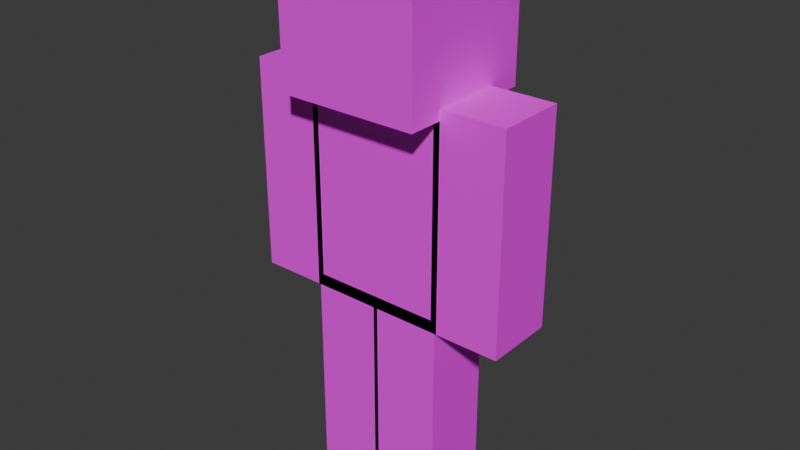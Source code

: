 # Source: player4.3.blend  (saved by Blender 4.4.32; exported with 4.5.12 LTS)
import bpy
from mathutils import Matrix  # noqa: F401  (used for matrix-valued properties, if any)

bpy.ops.wm.read_factory_settings(use_empty=True)
scene = bpy.context.scene
scene.name = 'Scene'

# ---- collections
col_collection = bpy.data.collections.new('Collection'); scene.collection.children.link(col_collection)

# ---- images (referenced by path relative to the original .blend; pixels are not part of the script)
import os
ASSET_DIR = os.environ.get("B2B_ASSET_DIR", "")  # directory of the original .blend (textures are referenced by path, not embedded)
HERE = os.path.dirname(os.path.abspath(__file__))  # packed textures are extracted next to this script under _unpacked/

def load_image(name, relpath, width, height, colorspace="sRGB"):
    """Load a texture the original file referenced (path relative to the .blend, or extracted next to this script)."""
    p = next((c for c in (os.path.join(HERE, relpath), os.path.join(ASSET_DIR, relpath)) if relpath and os.path.exists(c)), "")
    if p:
        img = bpy.data.images.load(p, check_existing=True)
        img.name = name
    else:  # same state as the original file: an image datablock whose file is absent (Cycles renders it pink)
        img = bpy.data.images.new(name, width, height)
        img.source = "FILE"
        img.filepath = "//" + (relpath or name)
    img.colorspace_settings.name = colorspace
    return img
img_skin = load_image('skin', 'Me_Jedi2.png', 1024, 1024, 'sRGB')

# ---- materials (node trees are filled in below, after node groups)
mat_material_001 = bpy.data.materials.new('Material.001')
mat_material_001.surface_render_method = 'BLENDED'
mat_material_001.blend_method = 'BLEND'

# ---- material node trees
mat_material_001.use_nodes = True; mat_material_001.node_tree.nodes.clear()
_N = mat_material_001.node_tree.nodes; _L = mat_material_001.node_tree.links
n0 = _N.new('ShaderNodeBsdfPrincipled'); n0.name = 'Principled BSDF'; n0.location = (10, 300)
n1 = _N.new('ShaderNodeOutputMaterial'); n1.name = 'Material Output'; n1.location = (300, 300)
n2 = _N.new('ShaderNodeTexImage'); n2.name = 'Image Texture'; n2.location = (-440, 210)
n2.label = 'BASE COLOR'
n2.image = img_skin
n2.interpolation = 'Closest'
n2.extension = 'CLIP'
_L.new(n0.outputs[0], n1.inputs[0])
_L.new(n2.outputs[0], n0.inputs[0])
n1.is_active_output = True

# ---- world
world_world = bpy.data.worlds.new('World'); scene.world = world_world
world_world.use_nodes = True; world_world.node_tree.nodes.clear()
_N = world_world.node_tree.nodes; _L = world_world.node_tree.links
n0 = _N.new('ShaderNodeOutputWorld'); n0.name = 'World Output'; n0.location = (300, 300)
n1 = _N.new('ShaderNodeBackground'); n1.name = 'Background'; n1.location = (10, 300)
n1.inputs[0].default_value = (0.05088, 0.05088, 0.05088, 1.0)
_L.new(n1.outputs[0], n0.inputs[0])
n0.is_active_output = True
world_world.color = (0.05088, 0.05088, 0.05088)
world_world.sun_shadow_jitter_overblur = 0.0

# ---- meshes
me_cube_001 = bpy.data.meshes.new('Cube.001')
me_cube_001.from_pydata([(0.35, 0.35, 1.0), (0.35, 0.35, 1.0), (0.35, 0.35, 1.0), (0.35, 0.35, -1.0), (0.35, 0.35, -1.0), (0.35, 0.35, -1.0), (0.35, -0.35, 1.0), (0.35, -0.35, 1.0), (0.35, -0.35, 1.0), (0.35, -0.35, -1.0), (0.35, -0.35, -1.0), (0.35, -0.35, -1.0), (-0.35, 0.35, 1.0), (-0.35, 0.35, 1.0), (-0.35, 0.35, 1.0), (-0.35, 0.35, -1.0), (-0.35, 0.35, -1.0), (-0.35, 0.35, -1.0), (-0.35, -0.35, 1.0), (-0.35, -0.35, 1.0), (-0.35, -0.35, 1.0), (-0.35, -0.35, -1.0), (-0.35, -0.35, -1.0), (-0.35, -0.35, -1.0)], [], [(1, 14, 20), (1, 20, 7), (10, 6, 19), (10, 19, 23), (21, 18, 12), (21, 12, 15), (16, 3, 9), (16, 9, 22), (5, 2, 8), (5, 8, 11), (17, 13, 0), (17, 0, 4)])
_uv = me_cube_001.uv_layers.new(name='UVMap')
_uv.uv.foreach_set('vector', [0.125, 0.75, 0.0625, 0.75, 0.0625, 0.6875, 0.125, 0.75, 0.0625, 0.6875, 0.125, 0.6875, 0.125, 0.5, 0.125, 0.6875, 0.0625, 0.6875, 0.125, 0.5, 0.0625, 0.6875, 0.0625, 0.5, 0.0625, 0.5, 0.0625, 0.6875, 0.0, 0.6875, 0.0625, 0.5, 0.0, 0.6875, 0.0, 0.5, 0.125, 0.6875, 0.1875, 0.6875, 0.1875, 0.75, 0.125, 0.6875, 0.1875, 0.75, 0.125, 0.75, 0.1875, 0.5, 0.1875, 0.6875, 0.125, 0.6875, 0.1875, 0.5, 0.125, 0.6875, 0.125, 0.5, 0.25, 0.5, 0.25, 0.6875, 0.1875, 0.6875, 0.25, 0.5, 0.1875, 0.6875, 0.1875, 0.5])
me_cube_001.materials.append(mat_material_001)
me_cube_001.update()
me_cube_001.normals_split_custom_set([tuple(v) for v in zip(*[iter([0.0, 0.0, 1.0, 0.0, 0.0, 1.0, 0.0, 0.0, 1.0, 0.0, 0.0, 1.0, 0.0, 0.0, 1.0, 0.0, 0.0, 1.0, 0.0, -1.0, 0.0, 0.0, -1.0, 0.0, 0.0, -1.0, 0.0, 0.0, -1.0, 0.0, 0.0, -1.0, 0.0, 0.0, -1.0, 0.0, -1.0, 0.0, 0.0, -1.0, 0.0, 0.0, -1.0, 0.0, 0.0, -1.0, 0.0, 0.0, -1.0, 0.0, 0.0, -1.0, 0.0, 0.0, 0.0, 0.0, -1.0, 0.0, 0.0, -1.0, 0.0, 0.0, -1.0, 0.0, 0.0, -1.0, 0.0, 0.0, -1.0, 0.0, 0.0, -1.0, 1.0, 0.0, 0.0, 1.0, 0.0, 0.0, 1.0, 0.0, 0.0, 1.0, 0.0, 0.0, 1.0, 0.0, 0.0, 1.0, 0.0, 0.0, 0.0, 1.0, 0.0, 0.0, 1.0, 0.0, 0.0, 1.0, 0.0, 0.0, 1.0, 0.0, 0.0, 1.0, 0.0, 0.0, 1.0, 0.0])] * 3)])
me_cube_002 = bpy.data.meshes.new('Cube.002')
me_cube_002.from_pydata([(0.35, 0.35, 1.0), (0.35, 0.35, 1.0), (0.35, 0.35, 1.0), (0.35, 0.35, -1.0), (0.35, 0.35, -1.0), (0.35, 0.35, -1.0), (0.35, -0.35, 1.0), (0.35, -0.35, 1.0), (0.35, -0.35, 1.0), (0.35, -0.35, -1.0), (0.35, -0.35, -1.0), (0.35, -0.35, -1.0), (-0.35, 0.35, 1.0), (-0.35, 0.35, 1.0), (-0.35, 0.35, 1.0), (-0.35, 0.35, -1.0), (-0.35, 0.35, -1.0), (-0.35, 0.35, -1.0), (-0.35, -0.35, 1.0), (-0.35, -0.35, 1.0), (-0.35, -0.35, 1.0), (-0.35, -0.35, -1.0), (-0.35, -0.35, -1.0), (-0.35, -0.35, -1.0)], [], [(1, 14, 20), (1, 20, 7), (10, 6, 19), (10, 19, 23), (21, 18, 12), (21, 12, 15), (16, 3, 9), (16, 9, 22), (5, 2, 8), (5, 8, 11), (17, 13, 0), (17, 0, 4)])
_uv = me_cube_002.uv_layers.new(name='UVMap')
_uv.uv.foreach_set('vector', [0.375, 0.25, 0.3125, 0.25, 0.3125, 0.1875, 0.375, 0.25, 0.3125, 0.1875, 0.375, 0.1875, 0.375, 0.0, 0.375, 0.1875, 0.3125, 0.1875, 0.375, 0.0, 0.3125, 0.1875, 0.3125, 0.0, 0.3125, 0.0, 0.3125, 0.1875, 0.25, 0.1875, 0.3125, 0.0, 0.25, 0.1875, 0.25, 0.0, 0.4375, 0.25, 0.375, 0.25, 0.375, 0.1875, 0.4375, 0.25, 0.375, 0.1875, 0.4375, 0.1875, 0.4375, 0.0, 0.4375, 0.1875, 0.375, 0.1875, 0.4375, 0.0, 0.375, 0.1875, 0.375, 0.0, 0.5, 0.0, 0.5, 0.1875, 0.4375, 0.1875, 0.5, 0.0, 0.4375, 0.1875, 0.4375, 0.0])
me_cube_002.materials.append(mat_material_001)
me_cube_002.update()
me_cube_002.normals_split_custom_set([tuple(v) for v in zip(*[iter([0.0, 0.0, 1.0, 0.0, 0.0, 1.0, 0.0, 0.0, 1.0, 0.0, 0.0, 1.0, 0.0, 0.0, 1.0, 0.0, 0.0, 1.0, 0.0, -1.0, 0.0, 0.0, -1.0, 0.0, 0.0, -1.0, 0.0, 0.0, -1.0, 0.0, 0.0, -1.0, 0.0, 0.0, -1.0, 0.0, -1.0, 0.0, 0.0, -1.0, 0.0, 0.0, -1.0, 0.0, 0.0, -1.0, 0.0, 0.0, -1.0, 0.0, 0.0, -1.0, 0.0, 0.0, 0.0, 0.0, -1.0, 0.0, 0.0, -1.0, 0.0, 0.0, -1.0, 0.0, 0.0, -1.0, 0.0, 0.0, -1.0, 0.0, 0.0, -1.0, 1.0, 0.0, 0.0, 1.0, 0.0, 0.0, 1.0, 0.0, 0.0, 1.0, 0.0, 0.0, 1.0, 0.0, 0.0, 1.0, 0.0, 0.0, 0.0, 1.0, 0.0, 0.0, 1.0, 0.0, 0.0, 1.0, 0.0, 0.0, 1.0, 0.0, 0.0, 1.0, 0.0, 0.0, 1.0, 0.0])] * 3)])
me_cube_003 = bpy.data.meshes.new('Cube.003')
me_cube_003.from_pydata([(0.7, 0.35, 1.0), (0.7, 0.35, 1.0), (0.7, 0.35, 1.0), (0.7, 0.35, -1.0), (0.7, 0.35, -1.0), (0.7, 0.35, -1.0), (0.7, -0.35, 1.0), (0.7, -0.35, 1.0), (0.7, -0.35, 1.0), (0.7, -0.35, -1.0), (0.7, -0.35, -1.0), (0.7, -0.35, -1.0), (-0.7, 0.35, 1.0), (-0.7, 0.35, 1.0), (-0.7, 0.35, 1.0), (-0.7, 0.35, -1.0), (-0.7, 0.35, -1.0), (-0.7, 0.35, -1.0), (-0.7, -0.35, 1.0), (-0.7, -0.35, 1.0), (-0.7, -0.35, 1.0), (-0.7, -0.35, -1.0), (-0.7, -0.35, -1.0), (-0.7, -0.35, -1.0)], [], [(1, 14, 20), (1, 20, 7), (10, 6, 19), (10, 19, 23), (21, 18, 12), (21, 12, 15), (16, 3, 9), (16, 9, 22), (5, 2, 8), (5, 8, 11), (17, 13, 0), (17, 0, 4)])
_uv = me_cube_003.uv_layers.new(name='UVMap')
_uv.uv.foreach_set('vector', [0.4375, 0.75, 0.3125, 0.75, 0.3125, 0.6875, 0.4375, 0.75, 0.3125, 0.6875, 0.4375, 0.6875, 0.4375, 0.5, 0.4375, 0.6875, 0.3125, 0.6875, 0.4375, 0.5, 0.3125, 0.6875, 0.3125, 0.5, 0.3125, 0.5003, 0.3125, 0.6872, 0.25, 0.6872, 0.3125, 0.5003, 0.25, 0.6872, 0.25, 0.5003, 0.5625, 0.75, 0.4375, 0.75, 0.4375, 0.6875, 0.5625, 0.75, 0.4375, 0.6875, 0.5625, 0.6875, 0.5, 0.5, 0.5, 0.6875, 0.4375, 0.6875, 0.5, 0.5, 0.4375, 0.6875, 0.4375, 0.5, 0.625, 0.5, 0.625, 0.6875, 0.5, 0.6875, 0.625, 0.5, 0.5, 0.6875, 0.5, 0.5])
me_cube_003.materials.append(mat_material_001)
me_cube_003.update()
me_cube_003.normals_split_custom_set([tuple(v) for v in zip(*[iter([0.0, 0.0, 1.0, 0.0, 0.0, 1.0, 0.0, 0.0, 1.0, 0.0, 0.0, 1.0, 0.0, 0.0, 1.0, 0.0, 0.0, 1.0, 0.0, -1.0, 0.0, 0.0, -1.0, 0.0, 0.0, -1.0, 0.0, 0.0, -1.0, 0.0, 0.0, -1.0, 0.0, 0.0, -1.0, 0.0, -1.0, 0.0, 0.0, -1.0, 0.0, 0.0, -1.0, 0.0, 0.0, -1.0, 0.0, 0.0, -1.0, 0.0, 0.0, -1.0, 0.0, 0.0, 0.0, 0.0, -1.0, 0.0, 0.0, -1.0, 0.0, 0.0, -1.0, 0.0, 0.0, -1.0, 0.0, 0.0, -1.0, 0.0, 0.0, -1.0, 1.0, 0.0, 0.0, 1.0, 0.0, 0.0, 1.0, 0.0, 0.0, 1.0, 0.0, 0.0, 1.0, 0.0, 0.0, 1.0, 0.0, 0.0, 0.0, 1.0, 0.0, 0.0, 1.0, 0.0, 0.0, 1.0, 0.0, 0.0, 1.0, 0.0, 0.0, 1.0, 0.0, 0.0, 1.0, 0.0])] * 3)])
me_cube_004 = bpy.data.meshes.new('Cube.004')
me_cube_004.from_pydata([(0.35, 0.35, 1.0), (0.35, 0.35, 1.0), (0.35, 0.35, 1.0), (0.35, 0.35, -1.0), (0.35, 0.35, -1.0), (0.35, 0.35, -1.0), (0.35, -0.35, 1.0), (0.35, -0.35, 1.0), (0.35, -0.35, 1.0), (0.35, -0.35, -1.0), (0.35, -0.35, -1.0), (0.35, -0.35, -1.0), (-0.35, 0.35, 1.0), (-0.35, 0.35, 1.0), (-0.35, 0.35, 1.0), (-0.35, 0.35, -1.0), (-0.35, 0.35, -1.0), (-0.35, 0.35, -1.0), (-0.35, -0.35, 1.0), (-0.35, -0.35, 1.0), (-0.35, -0.35, 1.0), (-0.35, -0.35, -1.0), (-0.35, -0.35, -1.0), (-0.35, -0.35, -1.0)], [], [(1, 14, 20), (1, 20, 7), (10, 6, 19), (10, 19, 23), (21, 18, 12), (21, 12, 15), (16, 3, 9), (16, 9, 22), (5, 2, 8), (5, 8, 11), (17, 13, 0), (17, 0, 4)])
_uv = me_cube_004.uv_layers.new(name='UVMap')
_uv.uv.foreach_set('vector', [0.75, 0.75, 0.6875, 0.75, 0.6875, 0.6875, 0.75, 0.75, 0.6875, 0.6875, 0.75, 0.6875, 0.75, 0.5, 0.75, 0.6875, 0.6875, 0.6875, 0.75, 0.5, 0.6875, 0.6875, 0.6875, 0.5, 0.6875, 0.5, 0.6875, 0.6875, 0.625, 0.6875, 0.6875, 0.5, 0.625, 0.6875, 0.625, 0.5, 0.75, 0.6875, 0.8125, 0.6875, 0.8125, 0.75, 0.75, 0.6875, 0.8125, 0.75, 0.75, 0.75, 0.8125, 0.5, 0.8125, 0.6875, 0.75, 0.6875, 0.8125, 0.5, 0.75, 0.6875, 0.75, 0.5, 0.875, 0.5, 0.875, 0.6875, 0.8125, 0.6875, 0.875, 0.5, 0.8125, 0.6875, 0.8125, 0.5])
me_cube_004.materials.append(mat_material_001)
me_cube_004.update()
me_cube_004.normals_split_custom_set([tuple(v) for v in zip(*[iter([0.0, 0.0, 1.0, 0.0, 0.0, 1.0, 0.0, 0.0, 1.0, 0.0, 0.0, 1.0, 0.0, 0.0, 1.0, 0.0, 0.0, 1.0, 0.0, -1.0, 0.0, 0.0, -1.0, 0.0, 0.0, -1.0, 0.0, 0.0, -1.0, 0.0, 0.0, -1.0, 0.0, 0.0, -1.0, 0.0, -1.0, 0.0, 0.0, -1.0, 0.0, 0.0, -1.0, 0.0, 0.0, -1.0, 0.0, 0.0, -1.0, 0.0, 0.0, -1.0, 0.0, 0.0, 0.0, 0.0, -1.0, 0.0, 0.0, -1.0, 0.0, 0.0, -1.0, 0.0, 0.0, -1.0, 0.0, 0.0, -1.0, 0.0, 0.0, -1.0, 1.0, 0.0, 0.0, 1.0, 0.0, 0.0, 1.0, 0.0, 0.0, 1.0, 0.0, 0.0, 1.0, 0.0, 0.0, 1.0, 0.0, 0.0, 0.0, 1.0, 0.0, 0.0, 1.0, 0.0, 0.0, 1.0, 0.0, 0.0, 1.0, 0.0, 0.0, 1.0, 0.0, 0.0, 1.0, 0.0])] * 3)])
me_cube_005 = bpy.data.meshes.new('Cube.005')
me_cube_005.from_pydata([(0.35, 0.35, 1.0), (0.35, 0.35, 1.0), (0.35, 0.35, 1.0), (0.35, 0.35, -1.0), (0.35, 0.35, -1.0), (0.35, 0.35, -1.0), (0.35, -0.35, 1.0), (0.35, -0.35, 1.0), (0.35, -0.35, 1.0), (0.35, -0.35, -1.0), (0.35, -0.35, -1.0), (0.35, -0.35, -1.0), (-0.35, 0.35, 1.0), (-0.35, 0.35, 1.0), (-0.35, 0.35, 1.0), (-0.35, 0.35, -1.0), (-0.35, 0.35, -1.0), (-0.35, 0.35, -1.0), (-0.35, -0.35, 1.0), (-0.35, -0.35, 1.0), (-0.35, -0.35, 1.0), (-0.35, -0.35, -1.0), (-0.35, -0.35, -1.0), (-0.35, -0.35, -1.0)], [], [(1, 14, 20), (1, 20, 7), (10, 6, 19), (10, 19, 23), (21, 18, 12), (21, 12, 15), (16, 3, 9), (16, 9, 22), (5, 2, 8), (5, 8, 11), (17, 13, 0), (17, 0, 4)])
_uv = me_cube_005.uv_layers.new(name='UVMap')
_uv.uv.foreach_set('vector', [0.625, 0.25, 0.5625, 0.25, 0.5625, 0.1875, 0.625, 0.25, 0.5625, 0.1875, 0.625, 0.1875, 0.625, 0.0, 0.625, 0.1875, 0.5625, 0.1875, 0.625, 0.0, 0.5625, 0.1875, 0.5625, 0.0, 0.5625, 0.0, 0.5625, 0.1875, 0.5, 0.1875, 0.5625, 0.0, 0.5, 0.1875, 0.5, 0.0, 0.6877, 0.2497, 0.6248, 0.2497, 0.6248, 0.1872, 0.6877, 0.2497, 0.6248, 0.1872, 0.6877, 0.1872, 0.6875, 0.0, 0.6875, 0.1875, 0.625, 0.1875, 0.6875, 0.0, 0.625, 0.1875, 0.625, 0.0, 0.75, 0.0, 0.75, 0.1875, 0.6875, 0.1875, 0.75, 0.0, 0.6875, 0.1875, 0.6875, 0.0])
me_cube_005.materials.append(mat_material_001)
me_cube_005.update()
me_cube_005.normals_split_custom_set([tuple(v) for v in zip(*[iter([0.0, 0.0, 1.0, 0.0, 0.0, 1.0, 0.0, 0.0, 1.0, 0.0, 0.0, 1.0, 0.0, 0.0, 1.0, 0.0, 0.0, 1.0, 0.0, -1.0, 0.0, 0.0, -1.0, 0.0, 0.0, -1.0, 0.0, 0.0, -1.0, 0.0, 0.0, -1.0, 0.0, 0.0, -1.0, 0.0, -1.0, 0.0, 0.0, -1.0, 0.0, 0.0, -1.0, 0.0, 0.0, -1.0, 0.0, 0.0, -1.0, 0.0, 0.0, -1.0, 0.0, 0.0, 0.0, 0.0, -1.0, 0.0, 0.0, -1.0, 0.0, 0.0, -1.0, 0.0, 0.0, -1.0, 0.0, 0.0, -1.0, 0.0, 0.0, -1.0, 1.0, 0.0, 0.0, 1.0, 0.0, 0.0, 1.0, 0.0, 0.0, 1.0, 0.0, 0.0, 1.0, 0.0, 0.0, 1.0, 0.0, 0.0, 0.0, 1.0, 0.0, 0.0, 1.0, 0.0, 0.0, 1.0, 0.0, 0.0, 1.0, 0.0, 0.0, 1.0, 0.0, 0.0, 1.0, 0.0])] * 3)])
me_cube_006 = bpy.data.meshes.new('Cube.006')
me_cube_006.from_pydata([(0.7, 0.665, 0.65), (0.7, 0.665, 0.65), (0.7, 0.665, 0.65), (0.7, 0.665, -0.65), (0.7, 0.665, -0.65), (0.7, 0.665, -0.65), (0.7, -0.665, 0.65), (0.7, -0.665, 0.65), (0.7, -0.665, 0.65), (0.7, -0.665, -0.65), (0.7, -0.665, -0.65), (0.7, -0.665, -0.65), (-0.7, 0.665, 0.65), (-0.7, 0.665, 0.65), (-0.7, 0.665, 0.65), (-0.7, 0.665, -0.65), (-0.7, 0.665, -0.65), (-0.7, 0.665, -0.65), (-0.7, -0.665, 0.65), (-0.7, -0.665, 0.65), (-0.7, -0.665, 0.65), (-0.7, -0.665, -0.65), (-0.7, -0.665, -0.65), (-0.7, -0.665, -0.65)], [], [(1, 14, 20), (1, 20, 7), (10, 6, 19), (10, 19, 23), (21, 18, 12), (21, 12, 15), (16, 3, 9), (16, 9, 22), (5, 2, 8), (5, 8, 11), (17, 13, 0), (17, 0, 4)])
_uv = me_cube_006.uv_layers.new(name='UVMap')
_uv.uv.foreach_set('vector', [0.25, 1.0, 0.125, 1.0, 0.125, 0.875, 0.25, 1.0, 0.125, 0.875, 0.25, 0.875, 0.25, 0.75, 0.25, 0.875, 0.125, 0.875, 0.25, 0.75, 0.125, 0.875, 0.125, 0.75, 0.125, 0.75, 0.125, 0.875, 3.725e-09, 0.875, 0.125, 0.75, 3.725e-09, 0.875, 0.0, 0.75, 0.375, 1.0, 0.25, 1.0, 0.25, 0.875, 0.375, 1.0, 0.25, 0.875, 0.375, 0.875, 0.375, 0.75, 0.375, 0.875, 0.25, 0.875, 0.375, 0.75, 0.25, 0.875, 0.25, 0.75, 0.5, 0.75, 0.5, 0.875, 0.375, 0.875, 0.5, 0.75, 0.375, 0.875, 0.375, 0.75])
me_cube_006.materials.append(mat_material_001)
me_cube_006.update()
me_cube_006.normals_split_custom_set([tuple(v) for v in zip(*[iter([0.0, 0.0, 1.0, 0.0, 0.0, 1.0, 0.0, 0.0, 1.0, 0.0, 0.0, 1.0, 0.0, 0.0, 1.0, 0.0, 0.0, 1.0, 0.0, -1.0, 0.0, 0.0, -1.0, 0.0, 0.0, -1.0, 0.0, 0.0, -1.0, 0.0, 0.0, -1.0, 0.0, 0.0, -1.0, 0.0, -1.0, 0.0, 0.0, -1.0, 0.0, 0.0, -1.0, 0.0, 0.0, -1.0, 0.0, 0.0, -1.0, 0.0, 0.0, -1.0, 0.0, 0.0, 0.0, 0.0, -1.0, 0.0, 0.0, -1.0, 0.0, 0.0, -1.0, 0.0, 0.0, -1.0, 0.0, 0.0, -1.0, 0.0, 0.0, -1.0, 1.0, 0.0, 0.0, 1.0, 0.0, 0.0, 1.0, 0.0, 0.0, 1.0, 0.0, 0.0, 1.0, 0.0, 0.0, 1.0, 0.0, 0.0, 0.0, 1.0, 0.0, 0.0, 1.0, 0.0, 0.0, 1.0, 0.0, 0.0, 1.0, 0.0, 0.0, 1.0, 0.0, 0.0, 1.0, 0.0])] * 3)])
me_cube_008 = bpy.data.meshes.new('Cube.008')
me_cube_008.from_pydata([(0.7, 0.35, 1.0), (0.7, 0.35, 1.0), (0.7, 0.35, 1.0), (0.7, 0.35, -1.0), (0.7, 0.35, -1.0), (0.7, 0.35, -1.0), (0.7, -0.35, 1.0), (0.7, -0.35, 1.0), (0.7, -0.35, 1.0), (0.7, -0.35, -1.0), (0.7, -0.35, -1.0), (0.7, -0.35, -1.0), (-0.7, 0.35, 1.0), (-0.7, 0.35, 1.0), (-0.7, 0.35, 1.0), (-0.7, 0.35, -1.0), (-0.7, 0.35, -1.0), (-0.7, 0.35, -1.0), (-0.7, -0.35, 1.0), (-0.7, -0.35, 1.0), (-0.7, -0.35, 1.0), (-0.7, -0.35, -1.0), (-0.7, -0.35, -1.0), (-0.7, -0.35, -1.0)], [], [(1, 14, 20), (1, 20, 7), (10, 6, 19), (10, 19, 23), (21, 18, 12), (21, 12, 15), (16, 3, 9), (16, 9, 22), (5, 2, 8), (5, 8, 11), (17, 13, 0), (17, 0, 4)])
_uv = me_cube_008.uv_layers.new(name='UVMap')
_uv.uv.foreach_set('vector', [0.4375, 0.5, 0.3125, 0.5, 0.3125, 0.4375, 0.4375, 0.5, 0.3125, 0.4375, 0.4375, 0.4375, 0.4375, 0.25, 0.4375, 0.4375, 0.3125, 0.4375, 0.4375, 0.25, 0.3125, 0.4375, 0.3125, 0.25, 0.3125, 0.2501, 0.3125, 0.437, 0.2503, 0.437, 0.3125, 0.2501, 0.2503, 0.437, 0.2503, 0.2501, 0.5625, 0.5, 0.4375, 0.5, 0.4375, 0.4375, 0.5625, 0.5, 0.4375, 0.4375, 0.5625, 0.4375, 0.5001, 0.2501, 0.5001, 0.4371, 0.4374, 0.4371, 0.5001, 0.2501, 0.4374, 0.4371, 0.4374, 0.2501, 0.625, 0.25, 0.625, 0.4375, 0.5, 0.4375, 0.625, 0.25, 0.5, 0.4375, 0.5, 0.25])
me_cube_008.materials.append(mat_material_001)
me_cube_008.update()
me_cube_008.normals_split_custom_set([tuple(v) for v in zip(*[iter([0.0, 0.0, 1.0, 0.0, 0.0, 1.0, 0.0, 0.0, 1.0, 0.0, 0.0, 1.0, 0.0, 0.0, 1.0, 0.0, 0.0, 1.0, 0.0, -1.0, 0.0, 0.0, -1.0, 0.0, 0.0, -1.0, 0.0, 0.0, -1.0, 0.0, 0.0, -1.0, 0.0, 0.0, -1.0, 0.0, -1.0, 0.0, 0.0, -1.0, 0.0, 0.0, -1.0, 0.0, 0.0, -1.0, 0.0, 0.0, -1.0, 0.0, 0.0, -1.0, 0.0, 0.0, 0.0, 0.0, -1.0, 0.0, 0.0, -1.0, 0.0, 0.0, -1.0, 0.0, 0.0, -1.0, 0.0, 0.0, -1.0, 0.0, 0.0, -1.0, 1.0, 0.0, 0.0, 1.0, 0.0, 0.0, 1.0, 0.0, 0.0, 1.0, 0.0, 0.0, 1.0, 0.0, 0.0, 1.0, 0.0, 0.0, 0.0, 1.0, 0.0, 0.0, 1.0, 0.0, 0.0, 1.0, 0.0, 0.0, 1.0, 0.0, 0.0, 1.0, 0.0, 0.0, 1.0, 0.0])] * 3)])
me_cube_009 = bpy.data.meshes.new('Cube.009')
me_cube_009.from_pydata([(0.35, 0.35, 1.0), (0.35, 0.35, 1.0), (0.35, 0.35, 1.0), (0.35, 0.35, -1.0), (0.35, 0.35, -1.0), (0.35, 0.35, -1.0), (0.35, -0.35, 1.0), (0.35, -0.35, 1.0), (0.35, -0.35, 1.0), (0.35, -0.35, -1.0), (0.35, -0.35, -1.0), (0.35, -0.35, -1.0), (-0.35, 0.35, 1.0), (-0.35, 0.35, 1.0), (-0.35, 0.35, 1.0), (-0.35, 0.35, -1.0), (-0.35, 0.35, -1.0), (-0.35, 0.35, -1.0), (-0.35, -0.35, 1.0), (-0.35, -0.35, 1.0), (-0.35, -0.35, 1.0), (-0.35, -0.35, -1.0), (-0.35, -0.35, -1.0), (-0.35, -0.35, -1.0)], [], [(1, 14, 20), (1, 20, 7), (10, 6, 19), (10, 19, 23), (21, 18, 12), (21, 12, 15), (16, 3, 9), (16, 9, 22), (5, 2, 8), (5, 8, 11), (17, 13, 0), (17, 0, 4)])
_uv = me_cube_009.uv_layers.new(name='UVMap')
_uv.uv.foreach_set('vector', [0.125, 0.5, 0.0625, 0.5, 0.0625, 0.4375, 0.125, 0.5, 0.0625, 0.4375, 0.125, 0.4375, 0.125, 0.25, 0.125, 0.4375, 0.0625, 0.4375, 0.125, 0.25, 0.0625, 0.4375, 0.0625, 0.25, 0.0625, 0.25, 0.0625, 0.4375, 0.0, 0.4375, 0.0625, 0.25, 0.0, 0.4375, 0.0, 0.25, 0.125, 0.4375, 0.1875, 0.4375, 0.1875, 0.5, 0.125, 0.4375, 0.1875, 0.5, 0.125, 0.5, 0.1875, 0.25, 0.1875, 0.4375, 0.125, 0.4375, 0.1875, 0.25, 0.125, 0.4375, 0.125, 0.25, 0.25, 0.25, 0.25, 0.4375, 0.1875, 0.4375, 0.25, 0.25, 0.1875, 0.4375, 0.1875, 0.25])
me_cube_009.materials.append(mat_material_001)
me_cube_009.update()
me_cube_009.normals_split_custom_set([tuple(v) for v in zip(*[iter([0.0, 0.0, 1.0, 0.0, 0.0, 1.0, 0.0, 0.0, 1.0, 0.0, 0.0, 1.0, 0.0, 0.0, 1.0, 0.0, 0.0, 1.0, 0.0, -1.0, 0.0, 0.0, -1.0, 0.0, 0.0, -1.0, 0.0, 0.0, -1.0, 0.0, 0.0, -1.0, 0.0, 0.0, -1.0, 0.0, -1.0, 0.0, 0.0, -1.0, 0.0, 0.0, -1.0, 0.0, 0.0, -1.0, 0.0, 0.0, -1.0, 0.0, 0.0, -1.0, 0.0, 0.0, 0.0, 0.0, -1.0, 0.0, 0.0, -1.0, 0.0, 0.0, -1.0, 0.0, 0.0, -1.0, 0.0, 0.0, -1.0, 0.0, 0.0, -1.0, 1.0, 0.0, 0.0, 1.0, 0.0, 0.0, 1.0, 0.0, 0.0, 1.0, 0.0, 0.0, 1.0, 0.0, 0.0, 1.0, 0.0, 0.0, 0.0, 1.0, 0.0, 0.0, 1.0, 0.0, 0.0, 1.0, 0.0, 0.0, 1.0, 0.0, 0.0, 1.0, 0.0, 0.0, 1.0, 0.0])] * 3)])
me_cube_010 = bpy.data.meshes.new('Cube.010')
me_cube_010.from_pydata([(0.35, 0.35, 1.0), (0.35, 0.35, 1.0), (0.35, 0.35, 1.0), (0.35, 0.35, -1.0), (0.35, 0.35, -1.0), (0.35, 0.35, -1.0), (0.35, -0.35, 1.0), (0.35, -0.35, 1.0), (0.35, -0.35, 1.0), (0.35, -0.35, -1.0), (0.35, -0.35, -1.0), (0.35, -0.35, -1.0), (-0.35, 0.35, 1.0), (-0.35, 0.35, 1.0), (-0.35, 0.35, 1.0), (-0.35, 0.35, -1.0), (-0.35, 0.35, -1.0), (-0.35, 0.35, -1.0), (-0.35, -0.35, 1.0), (-0.35, -0.35, 1.0), (-0.35, -0.35, 1.0), (-0.35, -0.35, -1.0), (-0.35, -0.35, -1.0), (-0.35, -0.35, -1.0)], [], [(1, 14, 20), (1, 20, 7), (10, 6, 19), (10, 19, 23), (21, 18, 12), (21, 12, 15), (16, 3, 9), (16, 9, 22), (5, 2, 8), (5, 8, 11), (17, 13, 0), (17, 0, 4)])
_uv = me_cube_010.uv_layers.new(name='UVMap')
_uv.uv.foreach_set('vector', [0.125, 0.25, 0.0625, 0.25, 0.0625, 0.1875, 0.125, 0.25, 0.0625, 0.1875, 0.125, 0.1875, 0.125, 0.0, 0.125, 0.1875, 0.0625, 0.1875, 0.125, 0.0, 0.0625, 0.1875, 0.0625, 0.0, 0.0625, 0.0, 0.0625, 0.1875, 0.0, 0.1875, 0.0625, 0.0, 0.0, 0.1875, 0.0, 0.0, 0.125, 0.1875, 0.1875, 0.1875, 0.1875, 0.25, 0.125, 0.1875, 0.1875, 0.25, 0.125, 0.25, 0.1875, 0.0, 0.1875, 0.1875, 0.125, 0.1875, 0.1875, 0.0, 0.125, 0.1875, 0.125, 0.0, 0.25, 0.0, 0.25, 0.1875, 0.1875, 0.1875, 0.25, 0.0, 0.1875, 0.1875, 0.1875, 0.0])
me_cube_010.materials.append(mat_material_001)
me_cube_010.update()
me_cube_010.normals_split_custom_set([tuple(v) for v in zip(*[iter([0.0, 0.0, 1.0, 0.0, 0.0, 1.0, 0.0, 0.0, 1.0, 0.0, 0.0, 1.0, 0.0, 0.0, 1.0, 0.0, 0.0, 1.0, 0.0, -1.0, 0.0, 0.0, -1.0, 0.0, 0.0, -1.0, 0.0, 0.0, -1.0, 0.0, 0.0, -1.0, 0.0, 0.0, -1.0, 0.0, -1.0, 0.0, 0.0, -1.0, 0.0, 0.0, -1.0, 0.0, 0.0, -1.0, 0.0, 0.0, -1.0, 0.0, 0.0, -1.0, 0.0, 0.0, 0.0, 0.0, -1.0, 0.0, 0.0, -1.0, 0.0, 0.0, -1.0, 0.0, 0.0, -1.0, 0.0, 0.0, -1.0, 0.0, 0.0, -1.0, 1.0, 0.0, 0.0, 1.0, 0.0, 0.0, 1.0, 0.0, 0.0, 1.0, 0.0, 0.0, 1.0, 0.0, 0.0, 1.0, 0.0, 0.0, 0.0, 1.0, 0.0, 0.0, 1.0, 0.0, 0.0, 1.0, 0.0, 0.0, 1.0, 0.0, 0.0, 1.0, 0.0, 0.0, 1.0, 0.0])] * 3)])
me_cube_011 = bpy.data.meshes.new('Cube.011')
me_cube_011.from_pydata([(0.35, 0.35, 1.0), (0.35, 0.35, 1.0), (0.35, 0.35, 1.0), (0.35, 0.35, -1.0), (0.35, 0.35, -1.0), (0.35, 0.35, -1.0), (0.35, -0.35, 1.0), (0.35, -0.35, 1.0), (0.35, -0.35, 1.0), (0.35, -0.35, -1.0), (0.35, -0.35, -1.0), (0.35, -0.35, -1.0), (-0.35, 0.35, 1.0), (-0.35, 0.35, 1.0), (-0.35, 0.35, 1.0), (-0.35, 0.35, -1.0), (-0.35, 0.35, -1.0), (-0.35, 0.35, -1.0), (-0.35, -0.35, 1.0), (-0.35, -0.35, 1.0), (-0.35, -0.35, 1.0), (-0.35, -0.35, -1.0), (-0.35, -0.35, -1.0), (-0.35, -0.35, -1.0)], [], [(1, 14, 20), (1, 20, 7), (10, 6, 19), (10, 19, 23), (21, 18, 12), (21, 12, 15), (16, 3, 9), (16, 9, 22), (5, 2, 8), (5, 8, 11), (17, 13, 0), (17, 0, 4)])
_uv = me_cube_011.uv_layers.new(name='UVMap')
_uv.uv.foreach_set('vector', [0.75, 0.5, 0.6875, 0.5, 0.6875, 0.4375, 0.75, 0.5, 0.6875, 0.4375, 0.75, 0.4375, 0.75, 0.25, 0.75, 0.4375, 0.6875, 0.4375, 0.75, 0.25, 0.6875, 0.4375, 0.6875, 0.25, 0.6875, 0.25, 0.6875, 0.4375, 0.625, 0.4375, 0.6875, 0.25, 0.625, 0.4375, 0.625, 0.25, 0.75, 0.4375, 0.8125, 0.4375, 0.8125, 0.5, 0.75, 0.4375, 0.8125, 0.5, 0.75, 0.5, 0.8125, 0.25, 0.8125, 0.4375, 0.75, 0.4375, 0.8125, 0.25, 0.75, 0.4375, 0.75, 0.25, 0.875, 0.25, 0.875, 0.4375, 0.8125, 0.4375, 0.875, 0.25, 0.8125, 0.4375, 0.8125, 0.25])
me_cube_011.materials.append(mat_material_001)
me_cube_011.update()
me_cube_011.normals_split_custom_set([tuple(v) for v in zip(*[iter([0.0, 0.0, 1.0, 0.0, 0.0, 1.0, 0.0, 0.0, 1.0, 0.0, 0.0, 1.0, 0.0, 0.0, 1.0, 0.0, 0.0, 1.0, 0.0, -1.0, 0.0, 0.0, -1.0, 0.0, 0.0, -1.0, 0.0, 0.0, -1.0, 0.0, 0.0, -1.0, 0.0, 0.0, -1.0, 0.0, -1.0, 0.0, 0.0, -1.0, 0.0, 0.0, -1.0, 0.0, 0.0, -1.0, 0.0, 0.0, -1.0, 0.0, 0.0, -1.0, 0.0, 0.0, 0.0, 0.0, -1.0, 0.0, 0.0, -1.0, 0.0, 0.0, -1.0, 0.0, 0.0, -1.0, 0.0, 0.0, -1.0, 0.0, 0.0, -1.0, 1.0, 0.0, 0.0, 1.0, 0.0, 0.0, 1.0, 0.0, 0.0, 1.0, 0.0, 0.0, 1.0, 0.0, 0.0, 1.0, 0.0, 0.0, 0.0, 1.0, 0.0, 0.0, 1.0, 0.0, 0.0, 1.0, 0.0, 0.0, 1.0, 0.0, 0.0, 1.0, 0.0, 0.0, 1.0, 0.0])] * 3)])
me_cube_012 = bpy.data.meshes.new('Cube.012')
me_cube_012.from_pydata([(0.35, 0.35, 1.0), (0.35, 0.35, 1.0), (0.35, 0.35, 1.0), (0.35, 0.35, -1.0), (0.35, 0.35, -1.0), (0.35, 0.35, -1.0), (0.35, -0.35, 1.0), (0.35, -0.35, 1.0), (0.35, -0.35, 1.0), (0.35, -0.35, -1.0), (0.35, -0.35, -1.0), (0.35, -0.35, -1.0), (-0.35, 0.35, 1.0), (-0.35, 0.35, 1.0), (-0.35, 0.35, 1.0), (-0.35, 0.35, -1.0), (-0.35, 0.35, -1.0), (-0.35, 0.35, -1.0), (-0.35, -0.35, 1.0), (-0.35, -0.35, 1.0), (-0.35, -0.35, 1.0), (-0.35, -0.35, -1.0), (-0.35, -0.35, -1.0), (-0.35, -0.35, -1.0)], [], [(1, 14, 20), (1, 20, 7), (10, 6, 19), (10, 19, 23), (21, 18, 12), (21, 12, 15), (16, 3, 9), (16, 9, 22), (5, 2, 8), (5, 8, 11), (17, 13, 0), (17, 0, 4)])
_uv = me_cube_012.uv_layers.new(name='UVMap')
_uv.uv.foreach_set('vector', [0.875, 0.25, 0.8125, 0.25, 0.8125, 0.1875, 0.875, 0.25, 0.8125, 0.1875, 0.875, 0.1875, 0.875, 0.0, 0.875, 0.1875, 0.8125, 0.1875, 0.875, 0.0, 0.8125, 0.1875, 0.8125, 0.0, 0.8125, 0.0, 0.8125, 0.1875, 0.75, 0.1875, 0.8125, 0.0, 0.75, 0.1875, 0.75, 0.0, 0.875, 0.1875, 0.9375, 0.1875, 0.9375, 0.25, 0.875, 0.1875, 0.9375, 0.25, 0.875, 0.25, 0.8125, 0.0, 0.8125, 0.1875, 0.75, 0.1875, 0.8125, 0.0, 0.75, 0.1875, 0.75, 0.0, 1.0, 0.0, 1.0, 0.1875, 0.9375, 0.1875, 1.0, 0.0, 0.9375, 0.1875, 0.9375, 0.0])
me_cube_012.materials.append(mat_material_001)
me_cube_012.update()
me_cube_012.normals_split_custom_set([tuple(v) for v in zip(*[iter([0.0, 0.0, 1.0, 0.0, 0.0, 1.0, 0.0, 0.0, 1.0, 0.0, 0.0, 1.0, 0.0, 0.0, 1.0, 0.0, 0.0, 1.0, 0.0, -1.0, 0.0, 0.0, -1.0, 0.0, 0.0, -1.0, 0.0, 0.0, -1.0, 0.0, 0.0, -1.0, 0.0, 0.0, -1.0, 0.0, -1.0, 0.0, 0.0, -1.0, 0.0, 0.0, -1.0, 0.0, 0.0, -1.0, 0.0, 0.0, -1.0, 0.0, 0.0, -1.0, 0.0, 0.0, 0.0, 0.0, -1.0, 0.0, 0.0, -1.0, 0.0, 0.0, -1.0, 0.0, 0.0, -1.0, 0.0, 0.0, -1.0, 0.0, 0.0, -1.0, 1.0, 0.0, 0.0, 1.0, 0.0, 0.0, 1.0, 0.0, 0.0, 1.0, 0.0, 0.0, 1.0, 0.0, 0.0, 1.0, 0.0, 0.0, 0.0, 1.0, 0.0, 0.0, 1.0, 0.0, 0.0, 1.0, 0.0, 0.0, 1.0, 0.0, 0.0, 1.0, 0.0, 0.0, 1.0, 0.0])] * 3)])
me_cube_007 = bpy.data.meshes.new('Cube.007')
me_cube_007.from_pydata([(0.7, 0.665, 0.65), (0.7, 0.665, 0.65), (0.7, 0.665, 0.65), (0.7, 0.665, -0.65), (0.7, 0.665, -0.65), (0.7, 0.665, -0.65), (0.7, -0.665, 0.65), (0.7, -0.665, 0.65), (0.7, -0.665, 0.65), (0.7, -0.665, -0.65), (0.7, -0.665, -0.65), (0.7, -0.665, -0.65), (-0.7, 0.665, 0.65), (-0.7, 0.665, 0.65), (-0.7, 0.665, 0.65), (-0.7, 0.665, -0.65), (-0.7, 0.665, -0.65), (-0.7, 0.665, -0.65), (-0.7, -0.665, 0.65), (-0.7, -0.665, 0.65), (-0.7, -0.665, 0.65), (-0.7, -0.665, -0.65), (-0.7, -0.665, -0.65), (-0.7, -0.665, -0.65)], [], [(1, 14, 20), (1, 20, 7), (10, 6, 19), (10, 19, 23), (21, 18, 12), (21, 12, 15), (16, 3, 9), (16, 9, 22), (5, 2, 8), (5, 8, 11), (17, 13, 0), (17, 0, 4)])
_uv = me_cube_007.uv_layers.new(name='UVMap')
_uv.uv.foreach_set('vector', [0.75, 1.0, 0.625, 1.0, 0.625, 0.875, 0.75, 1.0, 0.625, 0.875, 0.75, 0.875, 0.75, 0.75, 0.75, 0.875, 0.625, 0.875, 0.75, 0.75, 0.625, 0.875, 0.625, 0.75, 0.625, 0.75, 0.625, 0.875, 0.5, 0.875, 0.625, 0.75, 0.5, 0.875, 0.5, 0.75, 0.875, 1.0, 0.75, 1.0, 0.75, 0.875, 0.875, 1.0, 0.75, 0.875, 0.875, 0.875, 0.875, 0.75, 0.875, 0.875, 0.75, 0.875, 0.875, 0.75, 0.75, 0.875, 0.75, 0.75, 1.0, 0.75, 1.0, 0.875, 0.875, 0.875, 1.0, 0.75, 0.875, 0.875, 0.875, 0.75])
me_cube_007.materials.append(mat_material_001)
me_cube_007.update()
me_cube_007.normals_split_custom_set([tuple(v) for v in zip(*[iter([0.0, 0.0, 1.0, 0.0, 0.0, 1.0, 0.0, 0.0, 1.0, 0.0, 0.0, 1.0, 0.0, 0.0, 1.0, 0.0, 0.0, 1.0, 0.0, -1.0, 0.0, 0.0, -1.0, 0.0, 0.0, -1.0, 0.0, 0.0, -1.0, 0.0, 0.0, -1.0, 0.0, 0.0, -1.0, 0.0, -1.0, 0.0, 0.0, -1.0, 0.0, 0.0, -1.0, 0.0, 0.0, -1.0, 0.0, 0.0, -1.0, 0.0, 0.0, -1.0, 0.0, 0.0, 0.0, 0.0, -1.0, 0.0, 0.0, -1.0, 0.0, 0.0, -1.0, 0.0, 0.0, -1.0, 0.0, 0.0, -1.0, 0.0, 0.0, -1.0, 1.0, 0.0, 0.0, 1.0, 0.0, 0.0, 1.0, 0.0, 0.0, 1.0, 0.0, 0.0, 1.0, 0.0, 0.0, 1.0, 0.0, 0.0, 0.0, 1.0, 0.0, 0.0, 1.0, 0.0, 0.0, 1.0, 0.0, 0.0, 1.0, 0.0, 0.0, 1.0, 0.0, 0.0, 1.0, 0.0])] * 3)])

# ---- objects
ob_rl = bpy.data.objects.new('RL', me_cube_001)
ob_ll = bpy.data.objects.new('LL', me_cube_002)
ob_chest = bpy.data.objects.new('chest', me_cube_003)
ob_ra = bpy.data.objects.new('RA', me_cube_004)
ob_la = bpy.data.objects.new('LA', me_cube_005)
ob_head = bpy.data.objects.new('head', me_cube_006)
ob_outer_chest = bpy.data.objects.new('outer_chest', me_cube_008)
ob_outer_rl = bpy.data.objects.new('outer_RL', me_cube_009)
ob_outer_ll = bpy.data.objects.new('outer_LL', me_cube_010)
ob_outer_ra = bpy.data.objects.new('outer_RA', me_cube_011)
ob_outer_la = bpy.data.objects.new('outer_LA', me_cube_012)
ob_outer_head = bpy.data.objects.new('outer_head', me_cube_007)

# ---- transforms, parenting, visibility, modifiers, constraints
ob_rl.location = (-0.325, 0.0, -1.575)
ob_rl.rotation_mode = 'QUATERNION'
ob_rl.rotation_quaternion = (1.0, 0.0, 0.0, 0.0)
ob_rl.scale = (0.9286, 0.9286, 0.975)
ob_ll.location = (0.325, 0.0, -1.575)
ob_ll.rotation_mode = 'QUATERNION'
ob_ll.rotation_quaternion = (1.0, 0.0, 0.0, 0.0)
ob_ll.scale = (0.9286, 0.9286, 0.975)
ob_chest.location = (0.0, 0.0, 0.375)
ob_chest.rotation_mode = 'QUATERNION'
ob_chest.rotation_quaternion = (1.0, 0.0, 0.0, 0.0)
ob_chest.scale = (0.9286, 0.9286, 0.975)
ob_ra.location = (-0.975, 0.0, 0.375)
ob_ra.rotation_mode = 'QUATERNION'
ob_ra.rotation_quaternion = (1.0, 0.0, 0.0, 0.0)
ob_ra.scale = (0.9286, 0.9286, 0.975)
ob_la.location = (0.975, 0.0, 0.375)
ob_la.rotation_mode = 'QUATERNION'
ob_la.rotation_quaternion = (1.0, 0.0, 0.0, 0.0)
ob_la.scale = (0.9286, 0.9286, 0.975)
ob_head.location = (0.0, 0.0, 2.0)
ob_head.rotation_mode = 'QUATERNION'
ob_head.rotation_quaternion = (1.0, 0.0, 0.0, 0.0)
ob_head.scale = (0.9286, 0.9774, 1.0)
ob_outer_chest.parent = ob_chest
ob_outer_chest.matrix_parent_inverse = Matrix(((1.077, -0.0, 0.0, -0.0), (-0.0, 1.077, -0.0, -0.05385), (0.0, -0.0, 1.026, -0.359), (-0.0, 0.0, -0.0, 1.0)))
ob_outer_chest.location = (0.0, 0.05, 0.35)
ob_outer_chest.rotation_mode = 'QUATERNION'
ob_outer_chest.rotation_quaternion = (1.0, 0.0, 0.0, 0.0)
ob_outer_chest.scale = (0.9857, 0.9857, 1.035)
ob_outer_rl.parent = ob_rl
ob_outer_rl.matrix_parent_inverse = Matrix(((1.077, -0.0, 0.0, 0.3769), (-0.0, 1.077, -0.0, -0.05385), (0.0, -0.0, 1.026, 1.692), (-0.0, 0.0, -0.0, 1.0)))
ob_outer_rl.location = (-0.35, 0.05, -1.65)
ob_outer_rl.rotation_mode = 'QUATERNION'
ob_outer_rl.rotation_quaternion = (1.0, 0.0, 0.0, 0.0)
ob_outer_rl.scale = (0.9857, 0.9857, 1.035)
ob_outer_ll.parent = ob_ll
ob_outer_ll.matrix_parent_inverse = Matrix(((1.077, -0.0, 0.0, -0.3769), (-0.0, 1.077, -0.0, 0.0), (0.0, -0.0, 1.026, 1.692), (-0.0, 0.0, -0.0, 1.0)))
ob_outer_ll.location = (0.35, 0.0, -1.65)
ob_outer_ll.rotation_mode = 'QUATERNION'
ob_outer_ll.rotation_quaternion = (1.0, 0.0, 0.0, 0.0)
ob_outer_ll.scale = (0.9857, 0.9857, 1.035)
ob_outer_ra.parent = ob_ra
ob_outer_ra.matrix_parent_inverse = Matrix(((1.077, -0.0, 0.0, 1.131), (-0.0, 1.077, -0.0, -0.05385), (0.0, 0.0, 1.026, -0.359), (-0.0, 0.0, -0.0, 1.0)))
ob_outer_ra.location = (-1.05, 0.05, 0.35)
ob_outer_ra.rotation_mode = 'QUATERNION'
ob_outer_ra.rotation_quaternion = (1.0, 0.0, 0.0, 0.0)
ob_outer_ra.scale = (0.9857, 0.9857, 1.035)
ob_outer_la.parent = ob_la
ob_outer_la.matrix_parent_inverse = Matrix(((1.077, -0.0, 0.0, -1.131), (-0.0, 1.077, -0.0, -0.05385), (0.0, -0.0, 1.026, -0.359), (-0.0, 0.0, -0.0, 1.0)))
ob_outer_la.location = (1.05, 0.05, 0.35)
ob_outer_la.rotation_mode = 'QUATERNION'
ob_outer_la.rotation_quaternion = (1.0, 0.0, 0.0, 0.0)
ob_outer_la.scale = (0.9857, 0.9857, 1.035)
ob_outer_head.parent = ob_head
ob_outer_head.matrix_parent_inverse = Matrix(((1.077, -0.0, 0.0, -0.0), (-0.0, 1.023, -0.0, 0.0), (0.0, -0.0, 1.0, -2.0), (-0.0, 0.0, -0.0, 1.0)))
ob_outer_head.location = (5.96e-08, 0.0, 2.0)
ob_outer_head.rotation_mode = 'QUATERNION'
ob_outer_head.rotation_quaternion = (1.0, 0.0, 0.0, 0.0)
ob_outer_head.scale = (0.9857, 1.038, 1.062)

# ---- collection membership
scene.collection.objects.link(ob_rl)
scene.collection.objects.link(ob_ll)
scene.collection.objects.link(ob_chest)
scene.collection.objects.link(ob_ra)
scene.collection.objects.link(ob_la)
scene.collection.objects.link(ob_head)
scene.collection.objects.link(ob_outer_chest)
scene.collection.objects.link(ob_outer_rl)
scene.collection.objects.link(ob_outer_ll)
scene.collection.objects.link(ob_outer_ra)
scene.collection.objects.link(ob_outer_la)
scene.collection.objects.link(ob_outer_head)

# ---- scene / render settings (as saved in the file)
scene.frame_start = 1; scene.frame_end = 250; scene.frame_set(1)
scene.render.engine = 'BLENDER_EEVEE_NEXT'
bpy.context.view_layer.update()

# ---- added for rendering (the .blend has no active camera and no usable light): camera, sun
cam_auto = bpy.data.cameras.new('AutoCamera')
cam_auto.lens = 50.0
cam_auto.sensor_width = 36.0
cam_auto.clip_end = 1000.0
ob_auto_camera = bpy.data.objects.new('AutoCamera', cam_auto)
scene.collection.objects.link(ob_auto_camera)
ob_auto_camera.location = (5.62518, -6.75022, 4.54015)
ob_auto_camera.rotation_euler = (1.09748, -7.21219e-08, 0.694738)
scene.camera = ob_auto_camera
light_auto_sun = bpy.data.lights.new('AutoSun', 'SUN')
light_auto_sun.energy = 3.0
light_auto_sun.angle = 0.0523599
ob_auto_sun = bpy.data.objects.new('AutoSun', light_auto_sun)
scene.collection.objects.link(ob_auto_sun)
ob_auto_sun.rotation_euler = (0.872665, 0.174533, 0.523599)
bpy.context.view_layer.update()
